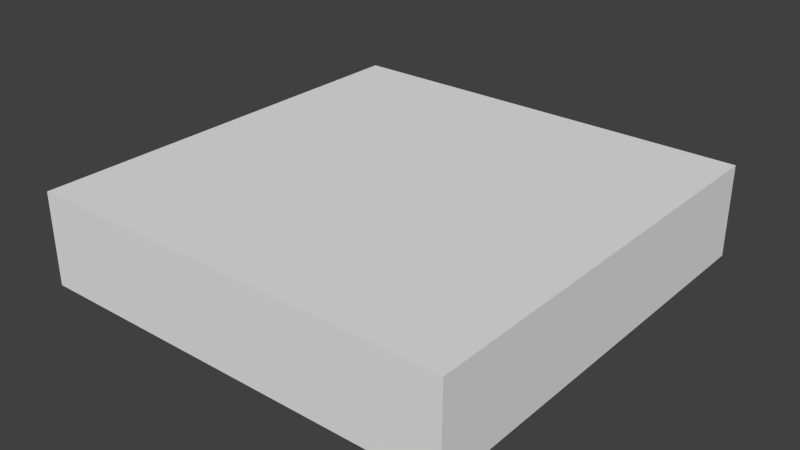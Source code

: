 # Source: building.blend  (saved by Blender 2.76.0; exported with 4.5.12 LTS)
import bpy
from mathutils import Matrix  # noqa: F401  (used for matrix-valued properties, if any)

bpy.ops.wm.read_factory_settings(use_empty=True)
scene = bpy.context.scene
scene.name = 'Scene'

# ---- collections
col_collection_1 = bpy.data.collections.new('Collection 1'); scene.collection.children.link(col_collection_1)

# ---- world
world_world = bpy.data.worlds.new('World'); scene.world = world_world
world_world.color = (0.05088, 0.05088, 0.05088)
world_world.use_sun_shadow = False
world_world.sun_shadow_jitter_overblur = 0.0
world_world.cycles.sampling_method = 'MANUAL'
world_world.cycles.sample_map_resolution = 256

# ---- meshes
me_cube_001 = bpy.data.meshes.new('Cube.001')
me_cube_001.from_pydata([(-0.1, -0.1, -0.1), (-0.1, -0.1, 1.9), (-0.1, 0.1, -0.1), (-0.1, 0.1, 1.9), (0.1, -0.1, -0.1), (0.1, -0.1, 1.9), (0.1, 0.1, -0.1), (0.1, 0.1, 1.9), (20.1, 0.1, 1.9), (20.1, 0.1, -0.1), (20.1, -0.1, 1.9), (20.1, -0.1, -0.1), (-0.1, -20.1, -0.1), (-0.1, -20.1, 1.9), (0.1, -20.1, -0.1), (-0.1, -20.3, -0.1), (-0.1, -20.3, 1.9), (0.1, -20.3, 1.9), (0.1, -20.3, -0.1), (20.1, -20.1, -0.1), (20.1, -20.3, 1.9), (20.1, -20.3, -0.1), (20.3, -20.1, 1.9), (20.3, -20.1, -0.1), (20.3, -20.3, 1.9), (20.3, -20.3, -0.1), (20.3, 0.1, 1.9), (20.3, 0.1, -0.1), (20.3, -0.1, 1.9), (20.3, -0.1, -0.1), (0.1, -0.1, -2.235e-08), (0.1, -20.1, -2.235e-08), (20.1, -20.1, -2.235e-08), (20.1, -0.1, -2.235e-08), (-0.1, -0.1, 2.1), (-0.1, 0.1, 2.1), (0.1, 0.1, 2.1), (0.1, -0.1, 2.1), (20.1, 0.1, 2.1), (20.1, -0.1, 2.1), (0.1, -20.1, 2.1), (-0.1, -20.1, 2.1), (0.1, -20.3, 2.1), (-0.1, -20.3, 2.1), (20.1, -20.1, 2.1), (20.1, -20.3, 2.1), (20.3, -20.1, 2.1), (20.3, -20.3, 2.1), (20.3, 0.1, 2.1), (20.3, -0.1, 2.1), (4.77, -20.1, 2.1), (4.57, -0.1, -0.1), (4.57, -0.1, 1.9), (4.57, -20.1, -0.1), (4.57, -20.1, -2.235e-08), (4.77, -20.1, 1.9), (4.57, -0.1, -2.235e-08), (4.57, -0.1, 2.1), (0.1, 0.1, 4.1), (0.1, -0.1, 4.1), (-0.1, -0.1, 4.1), (20.1, 0.1, 4.1), (20.1, -0.1, 4.1), (0.1, -20.1, 4.1), (-0.1, -20.1, 4.1), (0.1, -20.3, 4.1), (20.1, -20.1, 4.1), (20.1, -20.3, 4.1), (20.3, -20.1, 4.1), (20.3, -0.1, 4.1), (0.1, -5.1, 2.1), (0.1, -5.1, 1.9), (4.77, -5.1, 1.9), (4.77, -5.1, 2.1), (-0.1, 0.1, 4.1), (-0.1, -20.3, 4.1), (20.3, -20.3, 4.1), (20.3, 0.1, 4.1), (0.1, 0.1, 4.3), (0.1, -0.1, 4.3), (-0.1, -0.1, 4.3), (20.1, 0.1, 4.3), (20.1, -0.1, 4.3), (0.1, -20.1, 4.3), (-0.1, -20.1, 4.3), (0.1, -20.3, 4.3), (20.1, -20.1, 4.3), (20.1, -20.3, 4.3), (20.3, -20.1, 4.3), (20.3, -0.1, 4.3), (-0.1, 0.1, 4.3), (-0.1, -20.3, 4.3), (20.3, -20.3, 4.3), (20.3, 0.1, 4.3), (4.77, -20.1, 2.0), (0.1, -5.3, 2.1), (0.1, -5.3, 1.9), (4.57, -5.3, 1.9), (4.57, -5.3, 2.1), (0.1, -5.1, 1.7), (4.57, -5.1, 1.7), (0.1, -5.3, 1.7), (4.57, -5.3, 1.7), (0.1, -5.5, 1.9), (4.57, -5.5, 1.9), (0.1, -5.5, 1.7), (4.57, -5.5, 1.7), (0.1, -5.3, 1.5), (4.57, -5.3, 1.5), (0.1, -5.5, 1.5), (4.57, -5.5, 1.5), (0.1, -5.7, 1.7), (4.57, -5.7, 1.7), (0.1, -5.7, 1.5), (4.57, -5.7, 1.5), (0.1, -5.5, 1.3), (4.57, -5.5, 1.3), (0.1, -5.7, 1.3), (4.57, -5.7, 1.3), (0.1, -5.9, 1.5), (4.57, -5.9, 1.5), (0.1, -5.9, 1.3), (4.57, -5.9, 1.3), (0.1, -5.7, 1.1), (4.57, -5.7, 1.1), (0.1, -5.9, 1.1), (4.57, -5.9, 1.1), (0.1, -6.1, 1.3), (4.57, -6.1, 1.3), (0.1, -6.1, 1.1), (4.57, -6.1, 1.1), (0.1, -5.9, 0.9), (4.57, -5.9, 0.9), (0.1, -6.1, 0.9), (4.57, -6.1, 0.9), (0.1, -6.3, 1.1), (4.57, -6.3, 1.1), (0.1, -6.3, 0.9), (4.57, -6.3, 0.9), (0.1, -6.1, 0.7), (4.57, -6.1, 0.7), (0.1, -6.3, 0.7), (4.57, -6.3, 0.7), (0.1, -6.5, 0.9), (4.57, -6.5, 0.9), (0.1, -6.5, 0.7), (4.57, -6.5, 0.7), (0.1, -6.3, 0.5), (4.57, -6.3, 0.5), (0.1, -6.5, 0.5), (4.57, -6.5, 0.5), (0.1, -6.7, 0.7), (4.57, -6.7, 0.7), (0.1, -6.7, 0.5), (4.57, -6.7, 0.5), (0.1, -6.5, 0.3), (4.57, -6.5, 0.3), (0.1, -6.7, 0.3), (4.57, -6.7, 0.3), (0.1, -6.9, 0.5), (4.57, -6.9, 0.5), (0.1, -6.9, 0.3), (4.57, -6.9, 0.3), (0.1, -6.7, 0.1), (4.57, -6.7, 0.1), (0.1, -6.9, 0.1), (4.57, -6.9, 0.1), (0.1, -7.1, 0.3), (4.57, -7.1, 0.3), (0.1, -7.1, 0.1), (4.57, -7.1, 0.1), (0.1, -6.9, -1.714e-07), (4.57, -6.9, -1.714e-07), (0.1, -7.1, -1.714e-07), (4.57, -7.1, -1.714e-07), (0.1, -7.3, 0.1), (4.57, -7.3, 0.1), (0.1, -7.3, -1.714e-07), (4.57, -7.3, -1.714e-07), (0.1, -5.1, -0.1), (4.57, -5.1, -0.1), (0.1, -5.3, -0.1), (4.57, -5.3, -0.1), (12.34, -20.1, -2.235e-08), (20.1, -20.1, 1.9), (4.57, -20.1, 2.0), (4.57, -20.1, 1.9), (4.57, -20.1, 2.1), (4.57, -5.1, 2.1), (4.57, -5.1, 1.9), (4.77, -5.1, 0.0), (4.77, -20.1, 0.0), (4.57, -5.1, 0.0), (4.57, -20.1, 0.0), (4.77, -19.35, 1.9), (4.57, -19.35, 1.9), (4.77, -19.35, 0.0), (4.57, -19.35, 0.0), (4.77, -18.64, 1.9), (4.57, -18.64, 1.9), (4.77, -18.64, 0.0), (4.57, -18.64, 0.0), (4.77, -20.1, 4.1), (4.77, -5.1, 4.1), (4.57, -20.1, 4.1), (4.57, -5.1, 4.1), (4.57, -5.1, 2.1), (4.77, -5.1, 2.1), (4.57, -5.1, 4.1), (4.77, -5.1, 4.1), (4.57, -1.1, 2.1), (4.77, -1.1, 2.1), (4.57, -1.1, 4.1), (4.77, -1.1, 4.1), (4.57, -4.82, 4.1), (4.57, -4.82, 2.1), (4.77, -4.82, 2.1), (4.77, -4.82, 4.1), (14.55, -5.1, 2.1), (14.55, -5.1, 4.1), (14.55, -5.1, 2.1), (14.55, -5.1, 4.1), (14.55, -4.82, 2.1), (14.55, -4.82, 4.1)], [], [(1, 3, 2, 0), (3, 7, 6, 2), (22, 28, 49, 46), (28, 26, 48, 49), (0, 2, 6, 4), (37, 70, 71, 5), (6, 7, 8, 9), (5, 4, 11, 10, 52), (4, 6, 9, 11), (12, 14, 18, 15), (1, 0, 12, 13), (0, 4, 14, 12), (17, 16, 15, 18), (17, 18, 21, 20), (3, 1, 34, 35), (13, 12, 15, 16), (21, 19, 23, 25), (30, 31, 54, 183, 32, 33, 56), (18, 14, 53, 19, 21), (23, 22, 24, 25), (16, 17, 42, 43), (20, 21, 25, 24), (26, 28, 29, 27), (9, 8, 26, 27), (11, 9, 27, 29), (20, 24, 47, 45), (26, 8, 38, 48), (28, 22, 23, 29), (29, 23, 19, 11), (1, 13, 41, 34), (8, 7, 36, 38), (24, 22, 46, 47), (7, 3, 35, 36), (17, 20, 45, 42), (13, 16, 43, 41), (52, 10, 39, 57), (58, 59, 79, 78), (69, 62, 82, 89), (66, 63, 83, 86), (73, 98, 95, 70), (52, 72, 73, 57), (57, 73, 70, 37), (5, 71, 72, 52), (66, 68, 88, 86), (59, 62, 82, 79), (79, 80, 84, 83), (78, 79, 82, 81), (83, 85, 87, 86), (82, 86, 88, 89), (62, 66, 86, 82), (59, 60, 80, 79), (68, 69, 89, 88), (62, 61, 81, 82), (61, 58, 78, 81), (64, 63, 83, 84), (60, 64, 84, 80), (63, 59, 79, 83), (63, 65, 85, 83), (67, 66, 86, 87), (65, 67, 87, 85), (86, 82, 79, 83), (63, 66, 62, 59), (96, 95, 98, 97), (70, 95, 96, 71), (72, 97, 98, 73), (100, 180, 182, 102), (104, 106, 105, 103), (102, 108, 110, 106), (107, 109, 110, 108), (101, 107, 108, 102), (105, 109, 107, 101), (105, 111, 113, 109), (112, 114, 113, 111), (114, 120, 119, 113), (106, 112, 111, 105), (110, 114, 112, 106), (115, 117, 118, 116), (110, 116, 118, 114), (109, 115, 116, 110), (113, 117, 115, 109), (120, 122, 121, 119), (113, 119, 121, 117), (118, 122, 120, 114), (118, 124, 126, 122), (123, 125, 126, 124), (125, 131, 132, 126), (121, 125, 123, 117), (117, 123, 124, 118), (128, 130, 129, 127), (121, 127, 129, 125), (122, 128, 127, 121), (126, 130, 128, 122), (131, 133, 134, 132), (126, 132, 134, 130), (129, 133, 131, 125), (129, 135, 137, 133), (136, 138, 137, 135), (134, 140, 142, 138), (134, 138, 136, 130), (130, 136, 135, 129), (139, 141, 142, 140), (133, 139, 140, 134), (137, 141, 139, 133), (137, 143, 145, 141), (144, 146, 145, 143), (146, 152, 151, 145), (138, 144, 143, 137), (142, 146, 144, 138), (147, 149, 150, 148), (142, 148, 150, 146), (141, 147, 148, 142), (145, 149, 147, 141), (152, 154, 153, 151), (145, 151, 153, 149), (150, 154, 152, 146), (150, 156, 158, 154), (155, 157, 158, 156), (157, 163, 164, 158), (153, 157, 155, 149), (149, 155, 156, 150), (160, 162, 161, 159), (153, 159, 161, 157), (154, 160, 159, 153), (158, 162, 160, 154), (163, 165, 166, 164), (158, 164, 166, 162), (161, 165, 163, 157), (161, 167, 169, 165), (168, 170, 169, 167), (166, 170, 168, 162), (162, 168, 167, 161), (171, 173, 174, 172), (173, 177, 178, 174), (176, 178, 177, 175), (179, 181, 182, 180), (102, 182, 181, 101), (101, 181, 179, 99), (99, 100, 180, 179), (4, 11, 51), (4, 51, 53, 14), (19, 11, 33, 32), (4, 14, 31, 30), (14, 53, 54, 31), (11, 51, 56, 33), (37, 59, 63, 40, 14, 4, 5), (47, 46, 68, 76), (36, 35, 74, 58), (35, 34, 60, 74), (40, 63, 64, 41), (45, 44, 66, 67), (51, 4, 30, 56), (51, 11, 19, 53), (53, 19, 32, 183, 54), (57, 39, 62, 59, 37), (37, 34, 60, 59), (40, 42, 65, 63), (74, 60, 80, 90), (69, 77, 93, 89), (39, 38, 61, 62), (42, 45, 67, 65), (38, 36, 58, 61), (44, 46, 68, 66), (49, 39, 62, 69), (34, 41, 64, 60), (39, 44, 66, 62), (36, 37, 59, 58), (46, 49, 69, 68), (67, 76, 92, 87), (43, 42, 65, 75), (45, 47, 76, 67), (49, 48, 77, 69), (41, 43, 75, 64), (48, 38, 61, 77), (79, 78, 90, 80), (83, 84, 91, 85), (86, 87, 92, 88), (81, 82, 89, 93), (58, 74, 90, 78), (77, 61, 81, 93), (75, 65, 85, 91), (64, 75, 91, 84), (76, 68, 88, 92), (96, 101, 99, 71), (71, 72, 100, 99), (72, 100, 102, 97), (96, 103, 105, 101), (97, 104, 103, 96), (102, 106, 104, 97), (165, 171, 172, 166), (166, 172, 174, 170), (169, 173, 171, 165), (174, 178, 176, 170), (170, 176, 175, 169), (169, 175, 177, 173), (10, 39, 44, 184), (11, 19, 184, 10), (184, 55, 94, 50, 44), (40, 63, 66, 44, 50, 94, 55, 184, 19, 53, 14), (50, 44, 39, 57, 73), (72, 73, 57, 52), (39, 10, 184, 44), (55, 194, 198, 72, 52, 10, 184), (55, 94, 185, 186), (188, 189, 199, 195, 186, 185, 187), (73, 72, 189, 188), (94, 50, 187, 185), (55, 186, 193, 191), (188, 187, 204, 205), (196, 191, 193, 197), (194, 55, 191, 196), (189, 72, 190, 192), (199, 189, 192, 201), (186, 195, 197, 193), (190, 200, 201, 192), (72, 198, 200, 190), (197, 195, 194, 196), (201, 200, 198, 199), (194, 195, 199, 198), (202, 203, 205, 204), (187, 50, 202, 204), (50, 73, 203, 202), (215, 214, 212, 210), (188, 205, 208, 206), (205, 203, 209, 208), (73, 188, 206, 207), (211, 210, 212, 213), (216, 215, 210, 211), (214, 217, 213, 212), (216, 211, 213, 217), (217, 209, 221, 223), (208, 209, 217, 214), (207, 206, 215, 216), (206, 208, 214, 215), (220, 222, 223, 221, 219, 218), (73, 207, 220, 218), (203, 73, 218, 219), (216, 217, 223, 222), (209, 203, 219, 221), (207, 216, 222, 220)])
me_cube_001.use_remesh_preserve_volume = False
me_cube_001.use_remesh_preserve_attributes = False
me_cube_001.use_mirror_vertex_groups = False
me_cube_001.update()

# ---- objects
ob_cube = bpy.data.objects.new('Cube', me_cube_001)

# ---- transforms, parenting, visibility, modifiers, constraints
ob_cube.location = (0.0, 0.0, 0.0)
ob_cube.lineart.crease_threshold = 0.0

# ---- collection membership
col_collection_1.objects.link(ob_cube)

# ---- scene / render settings (as saved in the file)
scene.frame_start = 1; scene.frame_end = 250; scene.frame_set(1)
scene.render.engine = 'BLENDER_EEVEE_NEXT'
scene.render.resolution_percentage = 50
scene.render.dither_intensity = 0.0
scene.cycles.use_denoising = False
scene.cycles.samples = 10
scene.cycles.sampling_pattern = 'TABULATED_SOBOL'
scene.cycles.light_sampling_threshold = 0.0
scene.cycles.use_adaptive_sampling = False
scene.cycles.use_light_tree = False
scene.cycles.blur_glossy = 0.0
scene.cycles.pixel_filter_type = 'GAUSSIAN'
scene.cycles.sample_clamp_indirect = 0.0
scene.view_settings.view_transform = 'Standard'
bpy.context.view_layer.update()

# ---- added for rendering (the .blend has no active camera and no usable light): camera, sun
cam_auto = bpy.data.cameras.new('AutoCamera')
cam_auto.lens = 50.0
cam_auto.sensor_width = 36.0
cam_auto.clip_end = 1000.0
ob_auto_camera = bpy.data.objects.new('AutoCamera', cam_auto)
scene.collection.objects.link(ob_auto_camera)
ob_auto_camera.location = (37.1013, -42.5016, 23.7011)
ob_auto_camera.rotation_euler = (1.09748, -7.21219e-08, 0.694738)
scene.camera = ob_auto_camera
light_auto_sun = bpy.data.lights.new('AutoSun', 'SUN')
light_auto_sun.energy = 3.0
light_auto_sun.angle = 0.0523599
ob_auto_sun = bpy.data.objects.new('AutoSun', light_auto_sun)
scene.collection.objects.link(ob_auto_sun)
ob_auto_sun.rotation_euler = (0.872665, 0.174533, 0.523599)
bpy.context.view_layer.update()
